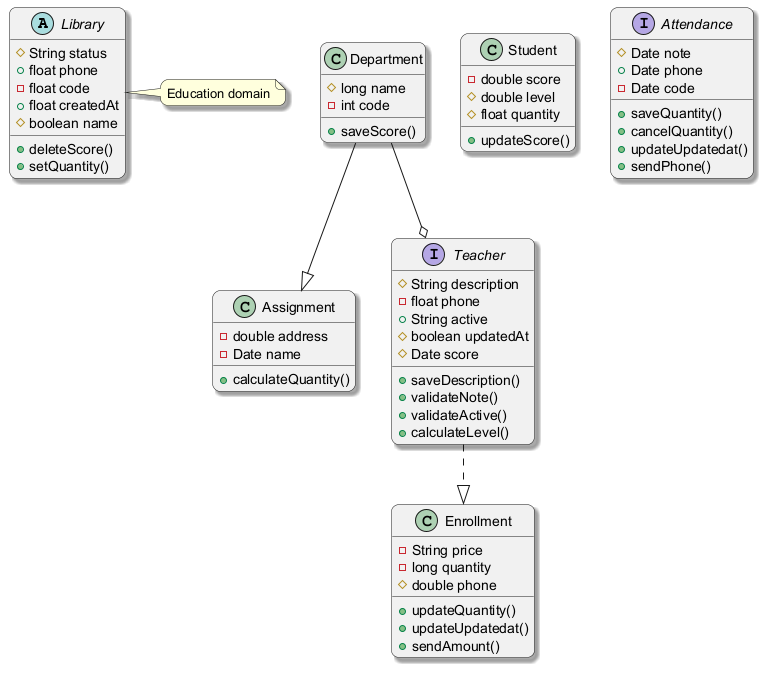

The diagram above was rendered by PlantUML. Its source (embedded in the PNG):
@startuml
skinparam backgroundColor #FFFFFF
skinparam roundCorner 15
skinparam shadowing true
abstract class Library {
  #String status
  +float phone
  -float code
  +float createdAt
  #boolean name
  +deleteScore()
  +setQuantity()
}
class Assignment {
  -double address
  -Date name
  +calculateQuantity()
}
class Student {
  -double score
  #double level
  #float quantity
  +updateScore()
}
interface Teacher {
  #String description
  -float phone
  +String active
  #boolean updatedAt
  #Date score
  +saveDescription()
  +validateNote()
  +validateActive()
  +calculateLevel()
}
class Enrollment {
  -String price
  -long quantity
  #double phone
  +updateQuantity()
  +updateUpdatedat()
  +sendAmount()
}
class Department {
  #long name
  -int code
  +saveScore()
}
interface Attendance {
  #Date note
  +Date phone
  -Date code
  +saveQuantity()
  +cancelQuantity()
  +updateUpdatedat()
  +sendPhone()
}
Teacher ..|> Enrollment
Department --o Teacher
Department --|> Assignment
note right of Library : Education domain
@enduml